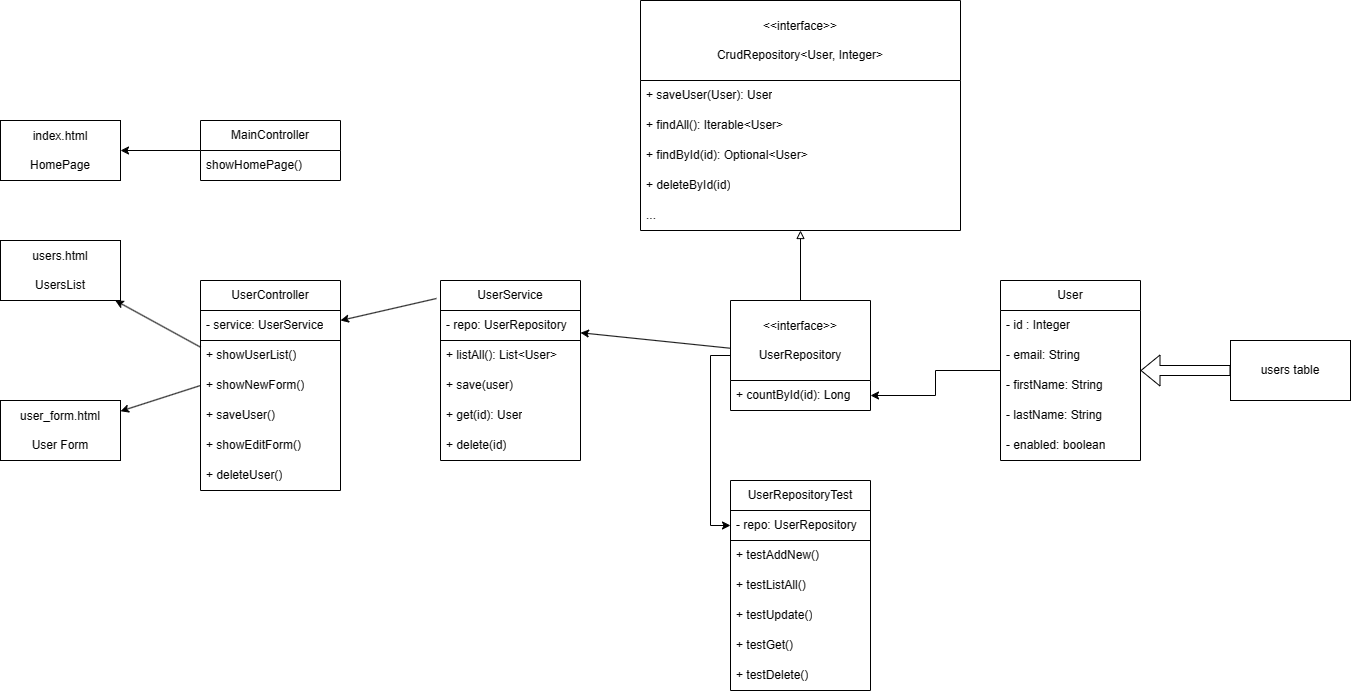

The diagram above was exported from draw.io. Its source (the exported page's mxGraphModel, read from the mxfile embedded in the PNG):
<mxGraphModel dx="2229" dy="785" grid="1" gridSize="10" guides="1" tooltips="1" connect="1" arrows="1" fold="1" page="1" pageScale="1" pageWidth="850" pageHeight="1100" background="#ffffff" math="0" shadow="0">
  <root>
    <mxCell id="0" />
    <mxCell id="1" parent="0" />
    <mxCell id="-WgH1aIh_y3PYSnvVgdK-6" value="" style="edgeStyle=orthogonalEdgeStyle;rounded=0;orthogonalLoop=1;jettySize=auto;html=1;" parent="1" source="-WgH1aIh_y3PYSnvVgdK-1" target="-WgH1aIh_y3PYSnvVgdK-5" edge="1">
      <mxGeometry relative="1" as="geometry" />
    </mxCell>
    <mxCell id="-WgH1aIh_y3PYSnvVgdK-1" value="MainController" style="swimlane;fontStyle=0;childLayout=stackLayout;horizontal=1;startSize=30;horizontalStack=0;resizeParent=1;resizeParentMax=0;resizeLast=0;collapsible=1;marginBottom=0;whiteSpace=wrap;html=1;" parent="1" vertex="1">
      <mxGeometry x="80" y="120" width="140" height="60" as="geometry" />
    </mxCell>
    <mxCell id="-WgH1aIh_y3PYSnvVgdK-2" value="showHomePage()" style="text;strokeColor=none;fillColor=none;align=left;verticalAlign=middle;spacingLeft=4;spacingRight=4;overflow=hidden;points=[[0,0.5],[1,0.5]];portConstraint=eastwest;rotatable=0;whiteSpace=wrap;html=1;" parent="-WgH1aIh_y3PYSnvVgdK-1" vertex="1">
      <mxGeometry y="30" width="140" height="30" as="geometry" />
    </mxCell>
    <mxCell id="-WgH1aIh_y3PYSnvVgdK-5" value="index.html&lt;div&gt;&lt;br&gt;&lt;/div&gt;&lt;div&gt;HomePage&lt;/div&gt;" style="whiteSpace=wrap;html=1;fontStyle=0;startSize=30;" parent="1" vertex="1">
      <mxGeometry x="-120" y="120" width="120" height="60" as="geometry" />
    </mxCell>
    <mxCell id="-WgH1aIh_y3PYSnvVgdK-15" value="" style="rounded=0;orthogonalLoop=1;jettySize=auto;html=1;" parent="1" source="-WgH1aIh_y3PYSnvVgdK-7" target="-WgH1aIh_y3PYSnvVgdK-14" edge="1">
      <mxGeometry relative="1" as="geometry" />
    </mxCell>
    <mxCell id="-WgH1aIh_y3PYSnvVgdK-7" value="UserController" style="swimlane;fontStyle=0;childLayout=stackLayout;horizontal=1;startSize=30;horizontalStack=0;resizeParent=1;resizeParentMax=0;resizeLast=0;collapsible=1;marginBottom=0;whiteSpace=wrap;html=1;" parent="1" vertex="1">
      <mxGeometry x="80" y="280" width="140" height="210" as="geometry" />
    </mxCell>
    <mxCell id="-WgH1aIh_y3PYSnvVgdK-8" value="- service: UserService" style="text;strokeColor=default;fillColor=none;align=left;verticalAlign=middle;spacingLeft=4;spacingRight=4;overflow=hidden;points=[[0,0.5],[1,0.5]];portConstraint=eastwest;rotatable=0;whiteSpace=wrap;html=1;" parent="-WgH1aIh_y3PYSnvVgdK-7" vertex="1">
      <mxGeometry y="30" width="140" height="30" as="geometry" />
    </mxCell>
    <mxCell id="-WgH1aIh_y3PYSnvVgdK-9" value="+ showUserList()" style="text;strokeColor=none;fillColor=none;align=left;verticalAlign=middle;spacingLeft=4;spacingRight=4;overflow=hidden;points=[[0,0.5],[1,0.5]];portConstraint=eastwest;rotatable=0;whiteSpace=wrap;html=1;" parent="-WgH1aIh_y3PYSnvVgdK-7" vertex="1">
      <mxGeometry y="60" width="140" height="30" as="geometry" />
    </mxCell>
    <mxCell id="-WgH1aIh_y3PYSnvVgdK-10" value="+ showNewForm()" style="text;strokeColor=none;fillColor=none;align=left;verticalAlign=middle;spacingLeft=4;spacingRight=4;overflow=hidden;points=[[0,0.5],[1,0.5]];portConstraint=eastwest;rotatable=0;whiteSpace=wrap;html=1;" parent="-WgH1aIh_y3PYSnvVgdK-7" vertex="1">
      <mxGeometry y="90" width="140" height="30" as="geometry" />
    </mxCell>
    <mxCell id="-WgH1aIh_y3PYSnvVgdK-11" value="+ saveUser()" style="text;strokeColor=none;fillColor=none;align=left;verticalAlign=middle;spacingLeft=4;spacingRight=4;overflow=hidden;points=[[0,0.5],[1,0.5]];portConstraint=eastwest;rotatable=0;whiteSpace=wrap;html=1;" parent="-WgH1aIh_y3PYSnvVgdK-7" vertex="1">
      <mxGeometry y="120" width="140" height="30" as="geometry" />
    </mxCell>
    <mxCell id="-WgH1aIh_y3PYSnvVgdK-12" value="+ showEditForm()" style="text;strokeColor=none;fillColor=none;align=left;verticalAlign=middle;spacingLeft=4;spacingRight=4;overflow=hidden;points=[[0,0.5],[1,0.5]];portConstraint=eastwest;rotatable=0;whiteSpace=wrap;html=1;" parent="-WgH1aIh_y3PYSnvVgdK-7" vertex="1">
      <mxGeometry y="150" width="140" height="30" as="geometry" />
    </mxCell>
    <mxCell id="-WgH1aIh_y3PYSnvVgdK-13" value="+ deleteUser()" style="text;strokeColor=none;fillColor=none;align=left;verticalAlign=middle;spacingLeft=4;spacingRight=4;overflow=hidden;points=[[0,0.5],[1,0.5]];portConstraint=eastwest;rotatable=0;whiteSpace=wrap;html=1;" parent="-WgH1aIh_y3PYSnvVgdK-7" vertex="1">
      <mxGeometry y="180" width="140" height="30" as="geometry" />
    </mxCell>
    <mxCell id="-WgH1aIh_y3PYSnvVgdK-14" value="users.html&lt;div&gt;&lt;br&gt;&lt;/div&gt;&lt;div&gt;UsersList&lt;/div&gt;" style="whiteSpace=wrap;html=1;fontStyle=0;startSize=30;" parent="1" vertex="1">
      <mxGeometry x="-120" y="240" width="120" height="60" as="geometry" />
    </mxCell>
    <mxCell id="-WgH1aIh_y3PYSnvVgdK-20" value="user_form.html&lt;div&gt;&lt;br&gt;&lt;/div&gt;&lt;div&gt;User Form&lt;/div&gt;" style="rounded=0;whiteSpace=wrap;html=1;" parent="1" vertex="1">
      <mxGeometry x="-120" y="400" width="120" height="60" as="geometry" />
    </mxCell>
    <mxCell id="-WgH1aIh_y3PYSnvVgdK-21" style="rounded=0;orthogonalLoop=1;jettySize=auto;html=1;exitX=0;exitY=0.5;exitDx=0;exitDy=0;" parent="1" source="-WgH1aIh_y3PYSnvVgdK-10" target="-WgH1aIh_y3PYSnvVgdK-20" edge="1">
      <mxGeometry relative="1" as="geometry" />
    </mxCell>
    <mxCell id="-WgH1aIh_y3PYSnvVgdK-22" value="UserService" style="swimlane;fontStyle=0;childLayout=stackLayout;horizontal=1;startSize=30;horizontalStack=0;resizeParent=1;resizeParentMax=0;resizeLast=0;collapsible=1;marginBottom=0;whiteSpace=wrap;html=1;" parent="1" vertex="1">
      <mxGeometry x="320" y="280" width="140" height="180" as="geometry" />
    </mxCell>
    <mxCell id="-WgH1aIh_y3PYSnvVgdK-23" value="- repo: UserRepository" style="text;strokeColor=default;fillColor=none;align=left;verticalAlign=middle;spacingLeft=4;spacingRight=4;overflow=hidden;points=[[0,0.5],[1,0.5]];portConstraint=eastwest;rotatable=0;whiteSpace=wrap;html=1;" parent="-WgH1aIh_y3PYSnvVgdK-22" vertex="1">
      <mxGeometry y="30" width="140" height="30" as="geometry" />
    </mxCell>
    <mxCell id="-WgH1aIh_y3PYSnvVgdK-24" value="+ listAll(): List&amp;lt;User&amp;gt;" style="text;strokeColor=none;fillColor=none;align=left;verticalAlign=middle;spacingLeft=4;spacingRight=4;overflow=hidden;points=[[0,0.5],[1,0.5]];portConstraint=eastwest;rotatable=0;whiteSpace=wrap;html=1;" parent="-WgH1aIh_y3PYSnvVgdK-22" vertex="1">
      <mxGeometry y="60" width="140" height="30" as="geometry" />
    </mxCell>
    <mxCell id="-WgH1aIh_y3PYSnvVgdK-25" value="+ save(user)" style="text;strokeColor=none;fillColor=none;align=left;verticalAlign=middle;spacingLeft=4;spacingRight=4;overflow=hidden;points=[[0,0.5],[1,0.5]];portConstraint=eastwest;rotatable=0;whiteSpace=wrap;html=1;" parent="-WgH1aIh_y3PYSnvVgdK-22" vertex="1">
      <mxGeometry y="90" width="140" height="30" as="geometry" />
    </mxCell>
    <mxCell id="-WgH1aIh_y3PYSnvVgdK-26" value="+ get(id): User" style="text;strokeColor=none;fillColor=none;align=left;verticalAlign=middle;spacingLeft=4;spacingRight=4;overflow=hidden;points=[[0,0.5],[1,0.5]];portConstraint=eastwest;rotatable=0;whiteSpace=wrap;html=1;" parent="-WgH1aIh_y3PYSnvVgdK-22" vertex="1">
      <mxGeometry y="120" width="140" height="30" as="geometry" />
    </mxCell>
    <mxCell id="-WgH1aIh_y3PYSnvVgdK-27" value="+ delete(id)" style="text;strokeColor=none;fillColor=none;align=left;verticalAlign=middle;spacingLeft=4;spacingRight=4;overflow=hidden;points=[[0,0.5],[1,0.5]];portConstraint=eastwest;rotatable=0;whiteSpace=wrap;html=1;" parent="-WgH1aIh_y3PYSnvVgdK-22" vertex="1">
      <mxGeometry y="150" width="140" height="30" as="geometry" />
    </mxCell>
    <mxCell id="-WgH1aIh_y3PYSnvVgdK-29" style="rounded=0;orthogonalLoop=1;jettySize=auto;html=1;exitX=-0.029;exitY=0.1;exitDx=0;exitDy=0;exitPerimeter=0;" parent="1" source="-WgH1aIh_y3PYSnvVgdK-22" edge="1">
      <mxGeometry relative="1" as="geometry">
        <mxPoint x="220" y="320" as="targetPoint" />
      </mxGeometry>
    </mxCell>
    <mxCell id="-WgH1aIh_y3PYSnvVgdK-30" value="&amp;lt;&amp;lt;interface&amp;gt;&amp;gt;&lt;div&gt;&lt;br&gt;&lt;/div&gt;&lt;div&gt;CrudRepository&amp;lt;User, Integer&amp;gt;&lt;/div&gt;" style="swimlane;fontStyle=0;childLayout=stackLayout;horizontal=1;startSize=80;horizontalStack=0;resizeParent=1;resizeParentMax=0;resizeLast=0;collapsible=1;marginBottom=0;whiteSpace=wrap;html=1;" parent="1" vertex="1">
      <mxGeometry x="520" width="320" height="230" as="geometry" />
    </mxCell>
    <mxCell id="-WgH1aIh_y3PYSnvVgdK-31" value="+ saveUser(User): User" style="text;strokeColor=none;fillColor=none;align=left;verticalAlign=middle;spacingLeft=4;spacingRight=4;overflow=hidden;points=[[0,0.5],[1,0.5]];portConstraint=eastwest;rotatable=0;whiteSpace=wrap;html=1;" parent="-WgH1aIh_y3PYSnvVgdK-30" vertex="1">
      <mxGeometry y="80" width="320" height="30" as="geometry" />
    </mxCell>
    <mxCell id="-WgH1aIh_y3PYSnvVgdK-32" value="+ findAll(): Iterable&amp;lt;User&amp;gt;" style="text;strokeColor=none;fillColor=none;align=left;verticalAlign=middle;spacingLeft=4;spacingRight=4;overflow=hidden;points=[[0,0.5],[1,0.5]];portConstraint=eastwest;rotatable=0;whiteSpace=wrap;html=1;" parent="-WgH1aIh_y3PYSnvVgdK-30" vertex="1">
      <mxGeometry y="110" width="320" height="30" as="geometry" />
    </mxCell>
    <mxCell id="-WgH1aIh_y3PYSnvVgdK-33" value="+ findById(id): Optional&amp;lt;User&amp;gt;" style="text;strokeColor=none;fillColor=none;align=left;verticalAlign=middle;spacingLeft=4;spacingRight=4;overflow=hidden;points=[[0,0.5],[1,0.5]];portConstraint=eastwest;rotatable=0;whiteSpace=wrap;html=1;" parent="-WgH1aIh_y3PYSnvVgdK-30" vertex="1">
      <mxGeometry y="140" width="320" height="30" as="geometry" />
    </mxCell>
    <mxCell id="-WgH1aIh_y3PYSnvVgdK-34" value="+ deleteById(id)" style="text;strokeColor=none;fillColor=none;align=left;verticalAlign=middle;spacingLeft=4;spacingRight=4;overflow=hidden;points=[[0,0.5],[1,0.5]];portConstraint=eastwest;rotatable=0;whiteSpace=wrap;html=1;" parent="-WgH1aIh_y3PYSnvVgdK-30" vertex="1">
      <mxGeometry y="170" width="320" height="30" as="geometry" />
    </mxCell>
    <mxCell id="-WgH1aIh_y3PYSnvVgdK-35" value="..." style="text;strokeColor=none;fillColor=none;align=left;verticalAlign=middle;spacingLeft=4;spacingRight=4;overflow=hidden;points=[[0,0.5],[1,0.5]];portConstraint=eastwest;rotatable=0;whiteSpace=wrap;html=1;" parent="-WgH1aIh_y3PYSnvVgdK-30" vertex="1">
      <mxGeometry y="200" width="320" height="30" as="geometry" />
    </mxCell>
    <mxCell id="-WgH1aIh_y3PYSnvVgdK-50" style="rounded=0;orthogonalLoop=1;jettySize=auto;html=1;endArrow=block;endFill=0;" parent="1" source="-WgH1aIh_y3PYSnvVgdK-37" target="-WgH1aIh_y3PYSnvVgdK-35" edge="1">
      <mxGeometry relative="1" as="geometry">
        <mxPoint x="680" y="250" as="targetPoint" />
      </mxGeometry>
    </mxCell>
    <mxCell id="-WgH1aIh_y3PYSnvVgdK-37" value="&amp;lt;&amp;lt;interface&amp;gt;&amp;gt;&lt;div&gt;&lt;br&gt;&lt;/div&gt;&lt;div&gt;UserRepository&lt;/div&gt;" style="swimlane;fontStyle=0;childLayout=stackLayout;horizontal=1;startSize=80;horizontalStack=0;resizeParent=1;resizeParentMax=0;resizeLast=0;collapsible=1;marginBottom=0;whiteSpace=wrap;html=1;" parent="1" vertex="1">
      <mxGeometry x="610" y="300" width="140" height="110" as="geometry" />
    </mxCell>
    <mxCell id="-WgH1aIh_y3PYSnvVgdK-38" value="+ countById(id): Long" style="text;strokeColor=none;fillColor=none;align=left;verticalAlign=middle;spacingLeft=4;spacingRight=4;overflow=hidden;points=[[0,0.5],[1,0.5]];portConstraint=eastwest;rotatable=0;whiteSpace=wrap;html=1;" parent="-WgH1aIh_y3PYSnvVgdK-37" vertex="1">
      <mxGeometry y="80" width="140" height="30" as="geometry" />
    </mxCell>
    <mxCell id="-WgH1aIh_y3PYSnvVgdK-41" value="UserRepositoryTest" style="swimlane;fontStyle=0;childLayout=stackLayout;horizontal=1;startSize=30;horizontalStack=0;resizeParent=1;resizeParentMax=0;resizeLast=0;collapsible=1;marginBottom=0;whiteSpace=wrap;html=1;" parent="1" vertex="1">
      <mxGeometry x="610" y="480" width="140" height="210" as="geometry" />
    </mxCell>
    <mxCell id="-WgH1aIh_y3PYSnvVgdK-42" value="- repo: UserRepository" style="text;strokeColor=default;fillColor=none;align=left;verticalAlign=middle;spacingLeft=4;spacingRight=4;overflow=hidden;points=[[0,0.5],[1,0.5]];portConstraint=eastwest;rotatable=0;whiteSpace=wrap;html=1;" parent="-WgH1aIh_y3PYSnvVgdK-41" vertex="1">
      <mxGeometry y="30" width="140" height="30" as="geometry" />
    </mxCell>
    <mxCell id="-WgH1aIh_y3PYSnvVgdK-43" value="+ testAddNew()" style="text;strokeColor=none;fillColor=none;align=left;verticalAlign=middle;spacingLeft=4;spacingRight=4;overflow=hidden;points=[[0,0.5],[1,0.5]];portConstraint=eastwest;rotatable=0;whiteSpace=wrap;html=1;" parent="-WgH1aIh_y3PYSnvVgdK-41" vertex="1">
      <mxGeometry y="60" width="140" height="30" as="geometry" />
    </mxCell>
    <mxCell id="-WgH1aIh_y3PYSnvVgdK-44" value="+ testListAll()" style="text;strokeColor=none;fillColor=none;align=left;verticalAlign=middle;spacingLeft=4;spacingRight=4;overflow=hidden;points=[[0,0.5],[1,0.5]];portConstraint=eastwest;rotatable=0;whiteSpace=wrap;html=1;" parent="-WgH1aIh_y3PYSnvVgdK-41" vertex="1">
      <mxGeometry y="90" width="140" height="30" as="geometry" />
    </mxCell>
    <mxCell id="-WgH1aIh_y3PYSnvVgdK-45" value="+ testUpdate()" style="text;strokeColor=none;fillColor=none;align=left;verticalAlign=middle;spacingLeft=4;spacingRight=4;overflow=hidden;points=[[0,0.5],[1,0.5]];portConstraint=eastwest;rotatable=0;whiteSpace=wrap;html=1;" parent="-WgH1aIh_y3PYSnvVgdK-41" vertex="1">
      <mxGeometry y="120" width="140" height="30" as="geometry" />
    </mxCell>
    <mxCell id="-WgH1aIh_y3PYSnvVgdK-46" value="+ testGet()" style="text;strokeColor=none;fillColor=none;align=left;verticalAlign=middle;spacingLeft=4;spacingRight=4;overflow=hidden;points=[[0,0.5],[1,0.5]];portConstraint=eastwest;rotatable=0;whiteSpace=wrap;html=1;" parent="-WgH1aIh_y3PYSnvVgdK-41" vertex="1">
      <mxGeometry y="150" width="140" height="30" as="geometry" />
    </mxCell>
    <mxCell id="-WgH1aIh_y3PYSnvVgdK-53" value="+ testDelete()" style="text;strokeColor=none;fillColor=none;align=left;verticalAlign=middle;spacingLeft=4;spacingRight=4;overflow=hidden;points=[[0,0.5],[1,0.5]];portConstraint=eastwest;rotatable=0;whiteSpace=wrap;html=1;" parent="-WgH1aIh_y3PYSnvVgdK-41" vertex="1">
      <mxGeometry y="180" width="140" height="30" as="geometry" />
    </mxCell>
    <mxCell id="-WgH1aIh_y3PYSnvVgdK-51" style="rounded=0;orthogonalLoop=1;jettySize=auto;html=1;startArrow=classic;startFill=1;endArrow=none;endFill=0;" parent="1" source="-WgH1aIh_y3PYSnvVgdK-23" target="-WgH1aIh_y3PYSnvVgdK-37" edge="1">
      <mxGeometry relative="1" as="geometry" />
    </mxCell>
    <mxCell id="-WgH1aIh_y3PYSnvVgdK-52" style="edgeStyle=orthogonalEdgeStyle;rounded=0;orthogonalLoop=1;jettySize=auto;html=1;entryX=0;entryY=0.5;entryDx=0;entryDy=0;startArrow=classic;startFill=1;endArrow=none;endFill=0;" parent="1" source="-WgH1aIh_y3PYSnvVgdK-42" target="-WgH1aIh_y3PYSnvVgdK-37" edge="1">
      <mxGeometry relative="1" as="geometry" />
    </mxCell>
    <mxCell id="-WgH1aIh_y3PYSnvVgdK-60" style="edgeStyle=orthogonalEdgeStyle;rounded=0;orthogonalLoop=1;jettySize=auto;html=1;" parent="1" source="-WgH1aIh_y3PYSnvVgdK-54" target="-WgH1aIh_y3PYSnvVgdK-38" edge="1">
      <mxGeometry relative="1" as="geometry" />
    </mxCell>
    <mxCell id="-WgH1aIh_y3PYSnvVgdK-62" value="" style="edgeStyle=orthogonalEdgeStyle;rounded=0;orthogonalLoop=1;jettySize=auto;html=1;startArrow=classic;startFill=1;endArrow=none;endFill=0;shape=flexArrow;" parent="1" source="-WgH1aIh_y3PYSnvVgdK-54" target="-WgH1aIh_y3PYSnvVgdK-61" edge="1">
      <mxGeometry relative="1" as="geometry" />
    </mxCell>
    <mxCell id="-WgH1aIh_y3PYSnvVgdK-54" value="User" style="swimlane;fontStyle=0;childLayout=stackLayout;horizontal=1;startSize=30;horizontalStack=0;resizeParent=1;resizeParentMax=0;resizeLast=0;collapsible=1;marginBottom=0;whiteSpace=wrap;html=1;" parent="1" vertex="1">
      <mxGeometry x="880" y="280" width="140" height="180" as="geometry" />
    </mxCell>
    <mxCell id="-WgH1aIh_y3PYSnvVgdK-55" value="- id : Integer" style="text;strokeColor=none;fillColor=none;align=left;verticalAlign=middle;spacingLeft=4;spacingRight=4;overflow=hidden;points=[[0,0.5],[1,0.5]];portConstraint=eastwest;rotatable=0;whiteSpace=wrap;html=1;" parent="-WgH1aIh_y3PYSnvVgdK-54" vertex="1">
      <mxGeometry y="30" width="140" height="30" as="geometry" />
    </mxCell>
    <mxCell id="-WgH1aIh_y3PYSnvVgdK-56" value="- email: String" style="text;strokeColor=none;fillColor=none;align=left;verticalAlign=middle;spacingLeft=4;spacingRight=4;overflow=hidden;points=[[0,0.5],[1,0.5]];portConstraint=eastwest;rotatable=0;whiteSpace=wrap;html=1;" parent="-WgH1aIh_y3PYSnvVgdK-54" vertex="1">
      <mxGeometry y="60" width="140" height="30" as="geometry" />
    </mxCell>
    <mxCell id="-WgH1aIh_y3PYSnvVgdK-57" value="- firstName: String" style="text;strokeColor=none;fillColor=none;align=left;verticalAlign=middle;spacingLeft=4;spacingRight=4;overflow=hidden;points=[[0,0.5],[1,0.5]];portConstraint=eastwest;rotatable=0;whiteSpace=wrap;html=1;" parent="-WgH1aIh_y3PYSnvVgdK-54" vertex="1">
      <mxGeometry y="90" width="140" height="30" as="geometry" />
    </mxCell>
    <mxCell id="-WgH1aIh_y3PYSnvVgdK-58" value="- lastName: String" style="text;strokeColor=none;fillColor=none;align=left;verticalAlign=middle;spacingLeft=4;spacingRight=4;overflow=hidden;points=[[0,0.5],[1,0.5]];portConstraint=eastwest;rotatable=0;whiteSpace=wrap;html=1;" parent="-WgH1aIh_y3PYSnvVgdK-54" vertex="1">
      <mxGeometry y="120" width="140" height="30" as="geometry" />
    </mxCell>
    <mxCell id="-WgH1aIh_y3PYSnvVgdK-59" value="- enabled: boolean" style="text;strokeColor=none;fillColor=none;align=left;verticalAlign=middle;spacingLeft=4;spacingRight=4;overflow=hidden;points=[[0,0.5],[1,0.5]];portConstraint=eastwest;rotatable=0;whiteSpace=wrap;html=1;" parent="-WgH1aIh_y3PYSnvVgdK-54" vertex="1">
      <mxGeometry y="150" width="140" height="30" as="geometry" />
    </mxCell>
    <mxCell id="-WgH1aIh_y3PYSnvVgdK-61" value="users table" style="whiteSpace=wrap;html=1;fontStyle=0;startSize=30;" parent="1" vertex="1">
      <mxGeometry x="1110" y="340" width="120" height="60" as="geometry" />
    </mxCell>
  </root>
</mxGraphModel>